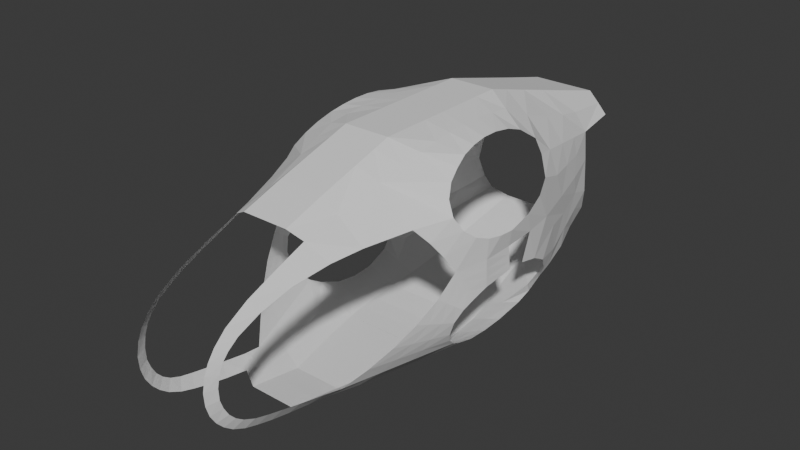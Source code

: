 # Source: Ornithopter.blend  (saved by Blender 4.1.23; exported with 4.5.12 LTS)
import bpy
from mathutils import Matrix  # noqa: F401  (used for matrix-valued properties, if any)

bpy.ops.wm.read_factory_settings(use_empty=True)
scene = bpy.context.scene
scene.name = 'Scene'

# ---- collections
col_collection = bpy.data.collections.new('Collection'); scene.collection.children.link(col_collection)
col_blueprints = bpy.data.collections.new('BluePrints'); scene.collection.children.link(col_blueprints)

# ---- world
world_world = bpy.data.worlds.new('World'); scene.world = world_world
world_world.use_nodes = True; world_world.node_tree.nodes.clear()
_N = world_world.node_tree.nodes; _L = world_world.node_tree.links
n0 = _N.new('ShaderNodeOutputWorld'); n0.name = 'World Output'; n0.location = (300, 300)
n1 = _N.new('ShaderNodeBackground'); n1.name = 'Background'; n1.location = (10, 300)
n1.inputs[0].default_value = (0.05088, 0.05088, 0.05088, 1.0)
_L.new(n1.outputs[0], n0.inputs[0])
n0.is_active_output = True
world_world.color = (0.05088, 0.05088, 0.05088)
world_world.use_sun_shadow = False
world_world.sun_shadow_jitter_overblur = 0.0

# ---- meshes
me_plane = bpy.data.meshes.new('Plane')
me_plane.from_pydata([(-0.3275, 0.7493, 3.443), (-0.3275, 1.338, 3.637), (6.593e-17, 0.7493, 3.443), (1.092e-16, 1.338, 3.637), (-0.7894, 0.9448, 3.094), (-0.9122, 1.342, 3.16), (-0.5372, 1.338, 3.461), (-0.5307, 0.8164, 3.333), (-0.5307, 0.3606, 3.163), (-0.5307, -0.04741, 2.997), (-0.5307, -0.3671, 2.812), (-0.5307, -0.5332, 2.656), (-0.5307, -0.6321, 2.518), (-0.5307, -0.6957, 2.375), (-0.5307, -0.731, 2.195), (-0.5307, -0.7186, 2.022), (-0.5307, -0.6727, 1.87), (-0.5307, -0.595, 1.739), (-0.5307, -0.4978, 1.63), (-0.5307, -0.376, 1.533), (-0.5307, -0.2055, 1.447), (-0.5307, -0.02268, 1.388), (-0.5307, 0.1893, 1.331), (-0.5307, 0.4653, 1.271), (-0.5325, 0.7911, 1.211), (-0.6932, 0.4503, 2.995), (-0.645, 0.0242, 2.855), (-0.6173, -0.2816, 2.699), (-0.6072, -0.4159, 2.586), (-0.5984, -0.5027, 2.473), (-0.596, -0.5513, 2.356), (-0.5911, -0.5786, 2.202), (-0.5919, -0.5717, 2.047), (-0.5912, -0.5296, 1.925), (-0.5964, -0.4675, 1.81), (-0.5995, -0.384, 1.717), (-0.6054, -0.2803, 1.642), (-0.6173, -0.129, 1.576), (-0.6271, 0.05369, 1.526), (-0.6363, 0.2603, 1.478), (-0.6495, 0.5319, 1.417), (-0.6657, 0.9012, 1.339), (-0.3275, 2.449, 3.971), (1.092e-16, 2.449, 3.971), (-1.108, 2.774, 3.698), (-0.708, 2.589, 3.838), (1.092e-16, 1.894, 3.804), (-0.3275, 1.894, 3.804), (-0.6226, 1.964, 3.649), (-1.123, 1.942, 3.218), (-1.33, 2.416, 3.254), (-1.231, 2.457, 3.44), (-1.155, 2.592, 3.59), (1.092e-16, 2.208, 3.898), (-0.6708, 2.317, 3.756), (-0.3275, 2.208, 3.898), (-1.406, 2.389, 2.594), (-1.253, 2.091, 3.029), (-1.522, 2.867, 2.871), (-1.41, 2.51, 3.078), (-1.477, 2.669, 2.949), (-1.343, 2.237, 2.824), (-0.6964, 1.164, 1.293), (-0.3314, 0.7034, 1.11), (0.0, 0.7034, 1.11), (0.0, 1.457, 0.9779), (-0.3393, 1.459, 0.9779), (-0.5325, 1.089, 1.153), (0.0, 1.071, 1.05), (-0.3314, 1.072, 1.05), (-1.516, 3.296, 2.594), (-1.553, 3.296, 2.824), (-1.545, 3.08, 2.835), (-1.515, 2.845, 2.594), (-1.549, 3.296, 2.288), (-1.527, 2.845, 2.229), (-1.496, 2.639, 2.14), (-1.461, 2.486, 2.05), (-1.395, 2.395, 1.885), (-1.324, 2.405, 1.687), (-1.266, 2.488, 1.539), (-1.219, 2.628, 1.412), (-1.181, 2.796, 1.316), (-1.341, 2.14, 2.303), (-1.23, 1.885, 2.033), (0.0, 2.809, 0.9779), (-0.6488, 2.81, 0.9779), (0.0, 1.908, 0.9779), (0.0, 2.358, 0.9779), (-0.5597, 2.357, 0.9779), (-0.45, 1.908, 0.9779), (-0.9147, 2.803, 1.147), (-0.8986, 1.403, 1.522), (-1.08, 1.641, 1.772), (-1.527, 3.296, 2.492), (-1.538, 3.296, 2.39), (-1.523, 2.845, 2.351), (-1.519, 2.845, 2.472), (-1.436, 2.472, 2.443), (-1.466, 2.556, 2.291), (-1.421, 2.37, 2.135), (-1.381, 2.255, 2.219), (-1.34, 2.225, 1.934), (-1.285, 2.055, 1.984), (-1.243, 2.15, 1.715), (-1.161, 1.896, 1.743), (-1.135, 2.101, 1.533), (-1.021, 1.765, 1.528), (-1.017, 2.061, 1.366), (-0.8707, 1.652, 1.332), (-0.6366, 1.543, 1.116), (-0.735, 1.963, 1.118), (-0.8636, 2.376, 1.138), (-0.3275, 4.529, 3.971), (0.0, 4.529, 3.971), (-1.064, 2.969, 3.78), (-1.039, 3.178, 3.828), (-1.026, 3.401, 3.853), (-1.026, 3.632, 3.85), (-1.042, 3.871, 3.816), (9.098e-17, 2.796, 3.971), (-1.078, 4.081, 3.748), (7.278e-17, 3.143, 3.971), (5.459e-17, 3.489, 3.971), (3.639e-17, 3.836, 3.971), (1.82e-17, 4.183, 3.971), (-0.3275, 4.183, 3.971), (-0.3275, 3.836, 3.971), (-0.3275, 3.489, 3.971), (-0.3275, 3.143, 3.971), (-0.3275, 2.796, 3.971), (-0.7027, 4.305, 3.859), (-0.696, 2.881, 3.875), (-0.6831, 3.16, 3.9), (-0.6767, 3.445, 3.912), (-0.6766, 3.734, 3.91), (-0.6848, 4.027, 3.893), (-0.4093, 6.03, 3.551), (0.0, 6.026, 3.552), (-0.7884, 6.197, 2.977), (-1.495, 3.783, 2.594), (-1.427, 4.264, 2.594), (-1.255, 4.89, 2.594), (-1.072, 5.512, 2.594), (-0.8634, 6.127, 2.594), (-1.517, 3.695, 2.879), (-1.459, 4.022, 2.989), (-1.391, 4.233, 3.137), (-1.224, 4.377, 3.364), (-1.16, 4.313, 3.582), (-0.8259, 6.162, 2.785), (-1.275, 4.703, 2.969), (-1.125, 5.189, 2.905), (-0.9752, 5.675, 2.843), (-1.149, 4.693, 3.297), (-1.027, 5.199, 3.189), (-0.9105, 5.688, 3.085), (0.0, 4.835, 3.886), (0.0, 5.21, 3.781), (0.0, 5.65, 3.657), (-0.3889, 5.655, 3.656), (-0.3649, 5.215, 3.779), (-0.3441, 4.835, 3.886), (-0.7808, 4.684, 3.683), (-0.6992, 5.703, 3.356), (-0.7519, 5.217, 3.496), (-0.6517, 6.108, 3.264), (-0.4534, 6.819, 3.335), (0.0, 6.815, 3.336), (-0.7157, 6.859, 3.019), (-0.593, 6.84, 3.173), (-0.9277, 6.056, 2.15), (-1.354, 4.391, 1.774), (-1.442, 4.218, 1.995), (-1.506, 3.911, 2.166), (-1.539, 3.575, 2.259), (-1.289, 4.404, 1.611), (-1.221, 4.281, 1.42), (-1.171, 4.121, 1.294), (-1.128, 3.746, 1.186), (0.0, 3.37, 0.9867), (-1.122, 3.415, 1.169), (-1.139, 3.103, 1.207), (-1.034, 5.64, 2.056), (-1.141, 5.224, 1.962), (-1.045, 5.598, 2.324), (-1.333, 4.605, 2.3), (-1.18, 5.104, 2.241), (-0.8955, 6.091, 2.372), (-1.259, 4.764, 1.858), (-0.6912, 3.089, 0.9775), (-0.7122, 3.37, 0.9867), (0.0, 3.089, 0.9775), (-0.6995, 3.757, 1.018), (-0.6597, 4.12, 1.083), (-0.5937, 4.595, 1.198), (-0.5389, 5.14, 1.347), (-0.9167, 3.097, 1.096), (-0.92, 3.396, 1.084), (0.0, 2.81, 0.9779), (-0.9174, 3.75, 1.109), (-0.9199, 4.118, 1.19), (-0.8633, 6.128, 1.845), (-0.4587, 6.177, 1.611), (-1.211, 4.736, 1.602), (-1.112, 5.208, 1.665), (-0.9681, 5.663, 1.751), (-0.4966, 5.681, 1.485), (-0.7416, 6.154, 1.686), (-0.8774, 5.606, 1.559), (-0.984, 5.121, 1.456), (-1.065, 4.481, 1.363), (0.0, 3.757, 1.018), (0.0, 4.12, 1.083), (0.0, 4.595, 1.198), (0.0, 5.14, 1.347), (0.0, 6.177, 1.611), (0.0, 5.681, 1.485)], [(74, 175)], [(0, 2, 3, 1), (7, 6, 5, 4), (0, 1, 6, 7), (4, 25, 8, 7), (9, 8, 25, 26), (10, 9, 26, 27), (11, 10, 27, 28), (12, 11, 28, 29), (13, 12, 29, 30), (14, 13, 30, 31), (15, 14, 31, 32), (16, 15, 32, 33), (17, 16, 33, 34), (18, 17, 34, 35), (19, 18, 35, 36), (20, 19, 36, 37), (21, 20, 37, 38), (22, 21, 38, 39), (23, 22, 39, 40), (24, 23, 40, 41), (55, 53, 43, 42), (54, 55, 42, 45), (6, 1, 47, 48), (1, 3, 46, 47), (5, 6, 48, 49), (50, 49, 48, 51), (48, 47, 55, 54), (47, 46, 53, 55), (52, 51, 48, 54), (45, 44, 52, 54), (50, 59, 57, 49), (61, 57, 59, 60), (56, 61, 60, 58), (68, 65, 66, 69), (67, 24, 41, 62), (64, 68, 69, 63), (63, 24, 67, 69), (70, 73, 72, 71), (58, 72, 73, 56), (96, 95, 74, 75), (99, 96, 75, 76), (101, 83, 56, 98), (103, 84, 83, 101), (89, 88, 85, 86), (111, 110, 109, 108), (111, 110, 66, 90), (90, 87, 88, 89), (103, 105, 93, 84), (105, 107, 92, 93), (109, 62, 92, 107), (81, 108, 106, 80), (108, 109, 107, 106), (79, 80, 106, 104), (104, 106, 107, 105), (78, 79, 104, 102), (102, 104, 105, 103), (78, 102, 100, 77), (102, 103, 101, 100), (77, 100, 99, 76), (100, 101, 98, 99), (56, 73, 97, 98), (98, 97, 96, 99), (73, 70, 94, 97), (97, 94, 95, 96), (67, 62, 109, 110), (66, 110, 67, 69), (65, 87, 90, 66), (111, 90, 89, 112), (111, 108, 81, 112), (82, 91, 112, 81), (86, 91, 112, 89), (126, 125, 114, 113), (131, 136, 126, 113), (42, 43, 120, 130), (130, 120, 122, 129), (129, 122, 123, 128), (128, 123, 124, 127), (127, 124, 125, 126), (135, 127, 126, 136), (134, 128, 127, 135), (133, 129, 128, 134), (132, 130, 129, 133), (115, 132, 133, 116), (116, 133, 134, 117), (117, 134, 135, 118), (118, 135, 136, 119), (121, 119, 136, 131), (42, 130, 132, 45), (45, 132, 115, 44), (160, 159, 138, 137), (71, 145, 140, 70), (141, 140, 145, 146), (153, 150, 139, 156), (147, 151, 154, 148), (151, 152, 155, 154), (152, 153, 156, 155), (144, 150, 153, 143), (143, 153, 152, 142), (142, 152, 151, 141), (141, 146, 147, 151), (131, 113, 162, 163), (163, 162, 161, 165), (165, 155, 154, 163), (161, 158, 159, 160), (113, 114, 157, 162), (162, 157, 158, 161), (155, 165, 164, 156), (131, 163, 149, 121), (149, 148, 154, 163), (164, 166, 139, 156), (166, 164, 160, 137), (164, 165, 161, 160), (137, 138, 168, 167), (139, 166, 170, 169), (170, 166, 137, 167), (140, 141, 174, 175), (171, 188, 185, 183), (142, 187, 185, 143), (173, 186, 189, 172), (174, 141, 186, 173), (189, 186, 187, 184), (185, 188, 144, 143), (185, 187, 184, 183), (187, 186, 141, 142), (198, 191, 190, 197), (200, 198, 181, 179), (207, 196, 215, 217), (201, 194, 193, 200), (178, 201, 200, 179), (203, 207, 217, 216), (190, 191, 180, 192), (181, 198, 197, 182), (91, 82, 182, 197), (86, 190, 197, 91), (189, 204, 176, 172), (184, 205, 204, 189), (184, 205, 206, 183), (183, 206, 202, 171), (208, 202, 206, 209), (209, 210, 196, 207), (210, 211, 204, 205), (176, 204, 211, 177), (196, 195, 211, 210), (206, 205, 210, 209), (203, 208, 209, 207), (177, 211, 201, 178), (201, 211, 195, 194), (200, 193, 191, 198), (195, 196, 215, 214), (193, 194, 213, 212), (190, 86, 199, 192), (194, 195, 214, 213), (191, 193, 212, 180)])
_uv = me_plane.uv_layers.new(name='UVMap')
_uv.uv.foreach_set('vector', [0.0, 0.0, 0.5, 0.0, 0.5, 1.0, 0.0, 1.0, 0.0, 0.0, 0.0, 1.0, 0.0, 1.0, 0.0, 0.328, 0.0, 0.0, 0.0, 1.0, 0.0, 1.0, 0.0, 0.0, 0.0, 0.328, 0.0, 0.0, 0.0, 0.0, 0.0, 0.0, 0.0, 0.0, 0.0, 0.0, 0.0, 0.0, 0.0, 0.0, 0.0, 0.0, 0.0, 0.0, 0.0, 0.0, 0.0, 0.0, 0.0, 0.0, 0.0, 0.0, 0.0, 0.0, 0.0, 0.0, 0.0, 0.0, 0.0, 0.0, 0.0, 0.0, 0.0, 0.0, 0.0, 0.0, 0.0, 0.0, 0.0, 0.0, 0.0, 0.0, 0.0, 0.0, 0.0, 0.0, 0.0, 0.0, 0.0, 0.0, 0.0, 0.0, 0.0, 0.0, 0.0, 0.0, 0.0, 0.0, 0.0, 0.0, 0.0, 0.0, 0.0, 0.0, 0.0, 0.0, 0.0, 0.0, 0.0, 0.0, 0.0, 0.0, 0.0, 0.0, 0.0, 0.0, 0.0, 0.0, 0.0, 0.0, 0.0, 0.0, 0.0, 0.0, 0.0, 0.0, 0.0, 0.0, 0.0, 0.0, 0.0, 0.0, 0.0, 0.0, 0.0, 0.0, 0.0, 0.0, 0.0, 0.0, 0.0, 0.0, 0.0, 0.0, 0.0, 0.0, 0.0, 0.0, 0.0, 0.0, 0.0, 0.0, 0.0, 0.0, 0.0, 0.0, 0.0, 0.0, 0.0, 0.0, 0.0, 0.0, 0.0, 0.0, 0.0, 0.0, 0.0, 0.0, 0.0, 0.0, 0.0, 1.0, 0.5, 1.0, 0.5, 1.0, 0.0, 1.0, 0.0, 0.2174, 0.0, 1.0, 0.0, 1.0, 0.0, 0.0, 0.0, 1.0, 0.0, 1.0, 0.0, 1.0, 0.0, 0.5, 0.0, 1.0, 0.5, 1.0, 0.5, 1.0, 0.0, 1.0, 0.0, 1.0, 0.0, 1.0, 0.0, 0.5, 0.0, 0.0, 0.0, 0.0, 0.0, 0.0, 0.0, 0.5, 0.0, 0.01673, 0.0, 0.5, 0.0, 1.0, 0.0, 1.0, 0.0, 0.2174, 0.0, 1.0, 0.5, 1.0, 0.5, 1.0, 0.0, 1.0, 0.0, 0.009255, 0.0, 0.01673, 0.0, 0.5, 0.0, 0.2174, 0.0, 0.0, 0.0, 0.0001126, 0.0, 0.009255, 0.0, 0.2174, 0.0, 0.0, 0.0, 0.0, 0.0, 0.0, 0.0, 0.0, 0.0, 0.0, 0.0, 0.0, 0.0, 0.0, 0.0, 0.0, 0.0, 0.0, 0.0, 0.0, 0.0, 0.0, 0.0, 0.0, 0.0, 0.0, 0.0, 0.0, 0.0, 0.0, 0.0, 0.0, 0.0, 0.0, 0.0, 0.0, 0.0, 0.0, 0.0, 0.0, 0.0, 0.0, 0.0, 0.0, 0.0, 0.0, 0.0, 0.0, 0.0, 0.0, 0.0, 0.0, 0.0, 0.0, 0.0, 0.0, 0.0, 0.0, 0.0, 0.0, 0.0, 0.0, 0.0, 0.0, 0.0, 0.0, 0.0, 0.0, 0.0, 0.0, 0.0, 0.0, 0.0, 0.0, 0.0, 0.0, 0.0, 0.0, 0.0, 0.0, 0.0, 0.0, 0.0, 0.0, 0.0, 0.0, 0.0, 0.0, 0.0, 0.0, 0.0, 0.0, 0.0, 0.0, 0.0, 0.0, 0.0, 0.0, 0.0, 0.0, 0.0, 0.0, 0.0, 0.0, 0.0, 0.0, 0.0, 0.0, 0.0, 0.0, 0.0, 0.0, 0.0, 0.0, 0.0, 0.0, 0.0, 0.0, 0.0, 0.0, 0.0, 0.0, 0.0, 0.0, 0.0, 0.0, 0.0, 0.0, 0.0, 0.0, 0.0, 0.0, 0.0, 0.0, 0.0, 0.0, 0.0, 0.0, 0.0, 0.0, 0.0, 0.0, 0.0, 0.0, 0.0, 0.0, 0.0, 0.0, 0.0, 0.0, 0.0, 0.0, 0.0, 0.0, 0.0, 0.0, 0.0, 0.0, 0.0, 0.0, 0.0, 0.0, 0.0, 0.0, 0.0, 0.0, 0.0, 0.0, 0.0, 0.0, 0.0, 0.0, 0.0, 0.0, 0.0, 0.0, 0.0, 0.0, 0.0, 0.0, 0.0, 0.0, 0.0, 0.0, 0.0, 0.0, 0.0, 0.0, 0.0, 0.0, 0.0, 0.0, 0.0, 0.0, 0.0, 0.0, 0.0, 0.0, 0.0, 0.0, 0.0, 0.0, 0.0, 0.0, 0.0, 0.0, 0.0, 0.0, 0.0, 0.0, 0.0, 0.0, 0.0, 0.0, 0.0, 0.0, 0.0, 0.0, 0.0, 0.0, 0.0, 0.0, 0.0, 0.0, 0.0, 0.0, 0.0, 0.0, 0.0, 0.0, 0.0, 0.0, 0.0, 0.0, 0.0, 0.0, 0.0, 0.0, 0.0, 0.0, 0.0, 0.0, 0.0, 0.0, 0.0, 0.0, 0.0, 0.0, 0.0, 0.0, 0.0, 0.0, 0.0, 0.0, 0.0, 0.0, 0.0, 0.0, 0.0, 0.0, 0.0, 0.0, 0.0, 0.0, 0.0, 0.0, 0.0, 0.0, 0.0, 0.0, 0.0, 0.0, 0.0, 0.0, 0.0, 0.0, 0.0, 0.0, 0.0, 0.0, 0.0, 0.0, 0.0, 0.0, 0.0, 0.0, 0.0, 0.0, 0.0, 0.0, 0.0, 0.0, 0.0, 0.0, 0.0, 0.0, 0.0, 0.0, 0.0, 0.0, 0.0, 0.0, 0.0, 0.0, 0.0, 0.0, 0.0, 0.0, 0.0, 0.0, 0.0, 0.0, 0.0, 0.0, 0.0, 0.0, 0.0, 0.0, 0.0, 0.0, 0.0, 0.0, 0.0, 0.0, 0.0, 0.0, 0.0, 0.0, 0.0, 1.0, 0.5, 1.0, 0.5, 1.0, 0.0, 1.0, 0.0, 0.5, 0.0, 0.5, 0.0, 1.0, 0.0, 1.0, 0.0, 1.0, 0.5, 1.0, 0.5, 1.0, 0.0, 1.0, 0.0, 1.0, 0.5, 1.0, 0.5, 1.0, 0.0, 1.0, 0.0, 1.0, 0.5, 1.0, 0.5, 1.0, 0.0, 1.0, 0.0, 1.0, 0.5, 1.0, 0.5, 1.0, 0.0, 1.0, 0.0, 1.0, 0.5, 1.0, 0.5, 1.0, 0.0, 1.0, 0.0, 0.5, 0.0, 1.0, 0.0, 1.0, 0.0, 0.5, 0.0, 0.5, 0.0, 1.0, 0.0, 1.0, 0.0, 0.5, 0.0, 0.5, 0.0, 1.0, 0.0, 1.0, 0.0, 0.5, 0.0, 0.5, 0.0, 1.0, 0.0, 1.0, 0.0, 0.5, 0.0, 0.0, 0.0, 0.5, 0.0, 0.5, 0.0, 0.0, 0.0, 0.0, 0.0, 0.5, 0.0, 0.5, 0.0, 0.0, 0.0, 0.0, 0.0, 0.5, 0.0, 0.5, 0.0, 0.0, 0.0, 0.0, 0.0, 0.5, 0.0, 0.5, 0.0, 0.0, 0.0, 0.0, 0.0, 0.0, 0.0, 0.5, 0.0, 0.5, 0.0, 1.0, 0.0, 1.0, 0.0, 0.5, 0.0, 0.0, 0.0, 0.0, 0.0, 0.5, 0.0, 0.0, 0.0, 0.0001126, 0.0, 1.0, 0.5, 1.0, 0.5, 1.0, 0.0, 1.0, 0.0, 0.0, 0.0, 0.0, 0.0, 0.0, 0.0, 0.0, 0.0, 0.0, 0.0, 0.0, 0.0, 0.0, 0.0, 0.0, 0.0, 0.0, 0.0, 0.0, 0.0, 0.0, 0.0, 0.0, 0.0, 0.0, 0.0, 0.0, 0.0, -0.006293, 0.0, 0.0, 0.0, 0.0, 0.0, 0.0, 0.0, -0.0002367, 0.0, -0.006293, 0.0, 0.0, 0.0, 0.0, 0.0, 0.0, 0.0, -0.0002367, 0.0, 0.0, 0.0, 0.0, 0.0, 0.0, 0.0, 0.0, 0.0, 0.0, 0.0, 0.0, 0.0, 0.0, 0.0, 0.0, 0.0, 0.0, 0.0, 0.0, 0.0, 0.0, 0.0, 0.0, 0.0, 0.0, 0.0, 0.0, 0.0, 0.0, 0.0, 0.0, 0.0, 0.5, 0.0, 1.0, 0.0, 1.0, 0.0, 0.4, 0.0, 0.4, 0.0, 1.0, 0.0, 1.0, 0.0, 0.3823, 0.0, 0.3823, 0.0, -0.0002367, 0.0, -0.006293, 0.0, 0.4, 0.0, 1.0, 0.5, 1.0, 0.5, 1.0, 0.0, 1.0, 0.0, 1.0, 0.5, 1.0, 0.5, 1.0, 0.0, 1.0, 0.0, 1.0, 0.5, 1.0, 0.5, 1.0, 0.0, 1.0, 0.0, -0.0002367, 0.0, 0.3823, 0.0, 0.4145, 0.0, 0.0, 0.0, 0.5, 0.0, 0.4, 0.0, 0.0, 0.0, 0.0, 0.0, 0.0, 0.0, 0.0, 0.0, -0.006293, 0.0, 0.4, 0.0, 0.4145, 0.0, 0.4813, 0.0, 0.0, 0.0, 0.0, 0.0, 0.4813, 0.0, 0.4145, 0.0, 1.0, 0.0, 1.0, 0.0, 0.4145, 0.0, 0.3823, 0.0, 1.0, 0.0, 1.0, 0.0, 1.0, 0.5, 1.0, 0.5, 1.0, 0.0, 1.0, 0.0, 0.0, 0.0, 0.4813, 0.0, 0.4876, 0.0, 0.0, 0.0, 0.4876, 0.0, 0.4813, 0.0, 1.0, 0.0, 1.0, 0.0, 0.0, 0.0, 0.0, 0.0, 0.0, 0.0, 0.0, 0.0, 0.0, 0.0, 0.0, 0.0, 0.0, 0.0, 0.0, 0.0, 0.0, 0.0, 0.0, 0.0, 0.0, 0.0, 0.0, 0.0, 0.0, 0.0, 0.0, 0.0, 0.0, 0.0, 0.0, 0.0, 0.0, 0.0, 0.0, 0.0, 0.0, 0.0, 0.0, 0.0, 0.0, 0.0, 0.0, 0.0, 0.0, 0.0, 0.0, 0.0, 0.0, 0.0, 0.0, 0.0, 0.0, 0.0, 0.0, 0.0, 0.0, 0.0, 0.0, 0.0, 0.0, 0.0, 0.0, 0.0, 0.0, 0.0, 0.0, 0.0, 0.0, 0.0, 0.0, 0.0, 0.0, 0.0, 0.0, 0.0, 0.0, 0.0, 0.0, 0.0, 0.0, 0.0, 0.0, 0.0, 0.0, 0.0, 0.0, 0.0, 0.0, 0.0, 0.0, 0.0, 0.0, 0.0, 0.0, 0.0, 0.0, 0.0, 0.0, 0.0, 0.0, 0.0, 0.0, 0.0, 0.0, 0.0, 0.0, 0.0, 0.0, 0.0, 0.0, 0.0, 0.0, 0.0, 0.0, 0.0, 0.0, 0.0, 0.0, 0.0, 0.0, 0.0, 0.0, 0.0, 0.0, 0.0, 0.0, 0.0, 0.0, 0.0, 0.0, 0.0, 0.0, 0.0, 0.0, 0.0, 0.0, 0.0, 0.0, 0.0, 0.0, 0.0, 0.0, 0.0, 0.0, 0.0, 0.0, 0.0, 0.0, 0.0, 0.0, 0.0, 0.0, 0.0, 0.0, 0.0, 0.0, 0.0, 0.0, 0.0, 0.0, 0.0, 0.0, 0.0, 0.0, 0.0, 0.0, 0.0, 0.0, 0.0, 0.0, 0.0, 0.0, 0.0, 0.0, 0.0, 0.0, 0.0, 0.0, 0.0, 0.0, 0.0, 0.0, 0.0, 0.0, 0.0, 0.0, 0.0, 0.0, 0.0, 0.0, 0.0, 0.0, 0.0, 0.0, 0.0, 0.0, 0.0, 0.0, 0.0, 0.0, 0.0, 0.0, 0.0, 0.0, 0.0, 0.0, 0.0, 0.0, 0.0, 0.0, 0.0, 0.0, 0.0, 0.0, 0.0, 0.0, 0.0, 0.0, 0.0, 0.0, 0.0, 0.0, 0.0, 0.0, 0.0, 0.0, 0.0, 0.0, 0.0, 0.0, 0.0, 0.0, 0.0, 0.0, 0.0, 0.0, 0.0, 0.0, 0.0, 0.0, 0.0, 0.0, 0.0, 0.0, 0.0, 0.0, 0.0, 0.0, 0.0, 0.0, 0.0, 0.0, 0.0, 0.0, 0.0, 0.0, 0.0, 0.0, 0.0, 0.0, 0.0, 0.0, 0.0, 0.0, 0.0, 0.0, 0.0, 0.0, 0.0, 0.0, 0.0, 0.0, 0.0, 0.0, 0.0, 0.0, 0.0, 0.0, 0.0, 0.0, 0.0, 0.0, 0.0, 0.0, 0.0, 0.0, 0.0, 0.0, 0.0, 0.0, 0.0, 0.0, 0.0, 0.0, 0.0, 0.0, 0.0, 0.0, 0.0, 0.0, 0.0, 0.0])
me_plane.update()

# ---- objects
ob_plane = bpy.data.objects.new('Plane', me_plane)
ob_empty = bpy.data.objects.new('Empty', None)
ob_empty_001 = bpy.data.objects.new('Empty.001', None)
ob_empty_002 = bpy.data.objects.new('Empty.002', None)
ob_empty_003 = bpy.data.objects.new('Empty.003', None)
ob_empty_004 = bpy.data.objects.new('Empty.004', None)
ob_empty_005 = bpy.data.objects.new('Empty.005', None)

# ---- transforms, parenting, visibility, modifiers, constraints
ob_plane.location = (0.0, -6.208, 0.0)
_m = ob_plane.modifiers.new('Mirror', 'MIRROR')
_m.use_clip = True
ob_empty.location = (0.0, 9.45, 2.031)
ob_empty.rotation_euler = (1.571, -0.0, -0.0)
ob_empty.scale = (3.013, 3.013, 3.013)
ob_empty.empty_display_type = 'IMAGE'
ob_empty.empty_display_size = 5.0
ob_empty.show_empty_image_perspective = False
ob_empty.empty_image_side = 'FRONT'
ob_empty_001.location = (-8.752, 0.0, 2.031)
ob_empty_001.rotation_euler = (1.571, -0.0, 1.571)
ob_empty_001.scale = (3.013, 3.013, 3.013)
ob_empty_001.empty_display_type = 'IMAGE'
ob_empty_001.empty_display_size = 5.0
ob_empty_001.show_empty_image_perspective = False
ob_empty_001.empty_image_side = 'FRONT'
ob_empty_002.location = (0.0, 0.0, -6.441)
ob_empty_002.scale = (3.013, 3.013, 3.013)
ob_empty_002.empty_display_type = 'IMAGE'
ob_empty_002.empty_display_size = 5.0
ob_empty_002.show_empty_image_perspective = False
ob_empty_002.empty_image_side = 'FRONT'
ob_empty_003.location = (0.0, -9.551, 2.031)
ob_empty_003.rotation_euler = (1.571, 0.0, 3.142)
ob_empty_003.scale = (3.013, 3.013, 3.013)
ob_empty_003.empty_display_type = 'IMAGE'
ob_empty_003.empty_display_size = 5.0
ob_empty_003.show_empty_image_perspective = False
ob_empty_003.empty_image_side = 'FRONT'
ob_empty_004.location = (0.0, 0.0, 9.61)
ob_empty_004.rotation_euler = (3.142, -0.0, -0.0)
ob_empty_004.scale = (3.013, 3.013, 3.013)
ob_empty_004.empty_display_type = 'IMAGE'
ob_empty_004.empty_display_size = 5.0
ob_empty_004.show_empty_image_perspective = False
ob_empty_004.empty_image_side = 'FRONT'
ob_empty_005.location = (8.56, 0.0, 2.031)
ob_empty_005.rotation_euler = (1.571, -0.0, 1.571)
ob_empty_005.scale = (3.013, 3.013, 3.013)
ob_empty_005.empty_display_type = 'IMAGE'
ob_empty_005.empty_display_size = 5.0
ob_empty_005.show_empty_image_perspective = False
ob_empty_005.empty_image_side = 'BACK'

# ---- collection membership
col_collection.objects.link(ob_plane)
col_blueprints.objects.link(ob_empty)
col_blueprints.objects.link(ob_empty_001)
col_blueprints.objects.link(ob_empty_002)
col_blueprints.objects.link(ob_empty_003)
col_blueprints.objects.link(ob_empty_004)
col_blueprints.objects.link(ob_empty_005)

# ---- scene / render settings (as saved in the file)
scene.frame_start = 1; scene.frame_end = 250; scene.frame_set(5)
scene.render.engine = 'BLENDER_EEVEE_NEXT'
scene.cycles.sampling_pattern = 'TABULATED_SOBOL'
scene.eevee.ray_tracing_options.trace_max_roughness = 0.0
bpy.context.view_layer.update()

# ---- added for rendering (the .blend has no active camera and no usable light): camera, sun
cam_auto = bpy.data.cameras.new('AutoCamera')
cam_auto.lens = 50.0
cam_auto.sensor_width = 36.0
cam_auto.clip_end = 1000.0
ob_auto_camera = bpy.data.objects.new('AutoCamera', cam_auto)
scene.collection.objects.link(ob_auto_camera)
ob_auto_camera.location = (8.07719, -12.8366, 8.93598)
ob_auto_camera.rotation_euler = (1.09748, -7.21219e-08, 0.694738)
scene.camera = ob_auto_camera
light_auto_sun = bpy.data.lights.new('AutoSun', 'SUN')
light_auto_sun.energy = 3.0
light_auto_sun.angle = 0.0523599
ob_auto_sun = bpy.data.objects.new('AutoSun', light_auto_sun)
scene.collection.objects.link(ob_auto_sun)
ob_auto_sun.rotation_euler = (0.872665, 0.174533, 0.523599)
bpy.context.view_layer.update()
